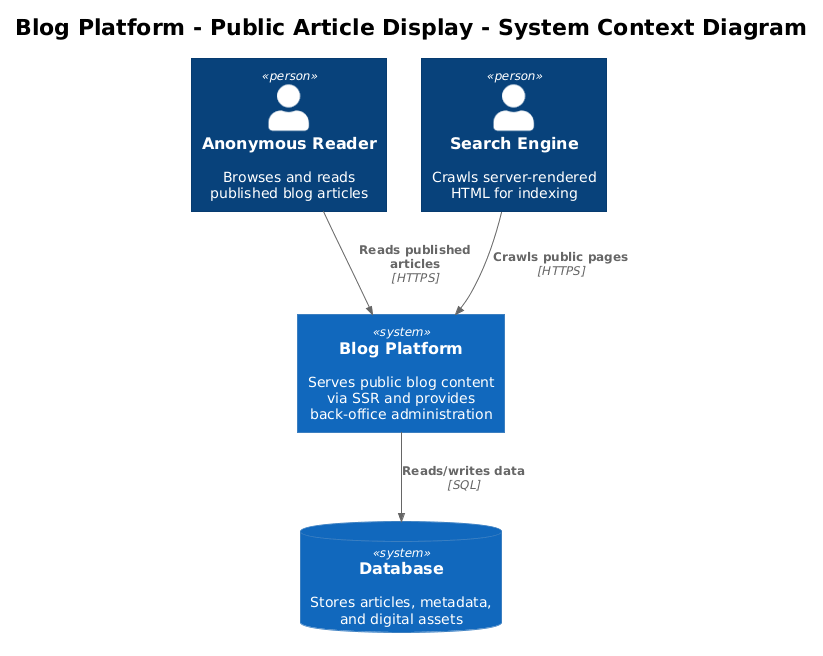

The diagram above was rendered by PlantUML. Its source (embedded in the PNG):
@startuml
!theme plain
!include <C4/C4_Context>

title Blog Platform - Public Article Display - System Context Diagram

Person(reader, "Anonymous Reader", "Browses and reads published blog articles")
Person(crawler, "Search Engine", "Crawls server-rendered HTML for indexing")

System(blog, "Blog Platform", "Serves public blog content via SSR and provides back-office administration")

SystemDb(db, "Database", "Stores articles, metadata, and digital assets")

Rel(reader, blog, "Reads published articles", "HTTPS")
Rel(crawler, blog, "Crawls public pages", "HTTPS")
Rel(blog, db, "Reads/writes data", "SQL")
@enduml